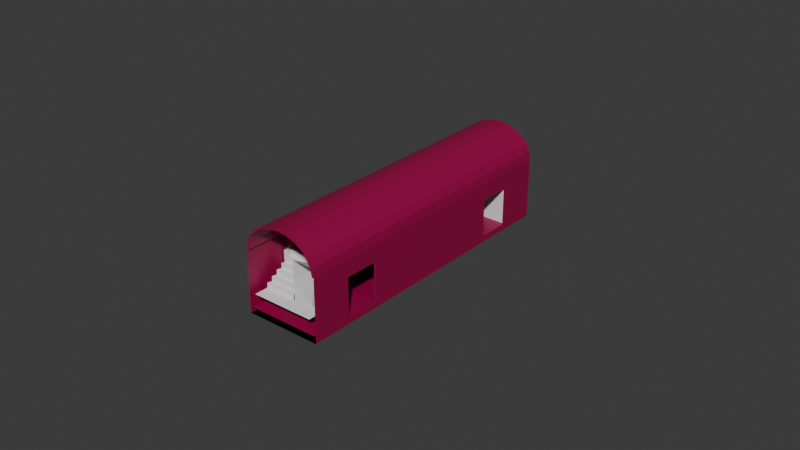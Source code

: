 # Source: ROSS_Front.blend  (saved by Blender 4.5.91; exported with 4.5.12 LTS)
import bpy
from mathutils import Matrix  # noqa: F401  (used for matrix-valued properties, if any)

bpy.ops.wm.read_factory_settings(use_empty=True)
scene = bpy.context.scene
scene.name = 'Scene'

# ---- collections
col_collection = bpy.data.collections.new('Collection'); scene.collection.children.link(col_collection)
col_collection_2 = bpy.data.collections.new('Collection 2'); scene.collection.children.link(col_collection_2)

# ---- materials (node trees are filled in below, after node groups)
mat_material = bpy.data.materials.new('Material')
mat_material.alpha_threshold = 0.0
mat_material.roughness = 0.5
mat_material.line_color = (0.0, 0.0, 0.0, 1.0)

# ---- material node trees
mat_material.use_nodes = True; mat_material.node_tree.nodes.clear()
_N = mat_material.node_tree.nodes; _L = mat_material.node_tree.links
n0 = _N.new('ShaderNodeOutputMaterial'); n0.name = 'Material Output'; n0.location = (200, 100)
n1 = _N.new('ShaderNodeBsdfPrincipled'); n1.name = 'Principled BSDF'; n1.location = (-200, 100)
n1.inputs[0].default_value = (0.314, 0.0, 0.06301, 1.0)
n1.inputs[3].default_value = 1.45
_L.new(n1.outputs[0], n0.inputs[0])
n0.is_active_output = True

# ---- world
world_world = bpy.data.worlds.new('World'); scene.world = world_world
world_world.use_nodes = True; world_world.node_tree.nodes.clear()
_N = world_world.node_tree.nodes; _L = world_world.node_tree.links
n0 = _N.new('ShaderNodeOutputWorld'); n0.name = 'World Output'; n0.location = (200, 100)
n1 = _N.new('ShaderNodeBackground'); n1.name = 'Background'; n1.location = (-200, 100)
n1.inputs[0].default_value = (0.05088, 0.05088, 0.05088, 1.0)
_L.new(n1.outputs[0], n0.inputs[0])
n0.is_active_output = True
world_world.color = (0.05088, 0.05088, 0.05088)
world_world.sun_shadow_jitter_overblur = 0.0

# ---- meshes
me_cube = bpy.data.meshes.new('Cube')
me_cube.from_pydata([(-2.0, 0.0, 0.0), (2.0, 0.0, 0.0), (-2.0, 8.0, 0.0), (2.0, 8.0, 0.0), (2.0, 0.0, 0.0), (2.0, 16.0, 0.0), (2.0, 0.0, 0.0), (2.0, 8.0, 0.0), (1.9, 0.0, 0.25), (1.9, 8.0, 0.35), (0.0, 0.0, 0.25), (2.235e-08, 8.0, 0.35), (1.9, 4.0, 0.35), (1.9, 4.089, 0.35), (0.0, 4.089, 0.35), (1.9, 3.0, 0.25), (0.0, 3.0, 0.25), (1.9, 5.889, 0.35), (2.0, 4.089, 0.35), (2.0, 5.889, 0.35), (2.0, 4.089, 2.35), (2.0, 5.889, 2.35), (2.0, 4.089, 0.0), (2.0, 5.889, 0.0), (0.0, 8.0, 4.85), (0.0, 0.0, 4.85), (0.5176, 8.0, 4.795), (0.5176, 0.0, 4.795), (1.0, 8.0, 4.636), (1.0, 0.0, 4.636), (1.414, 8.0, 4.381), (1.414, 0.0, 4.381), (1.732, 8.0, 4.05), (1.732, 0.0, 4.05), (1.932, 8.0, 3.664), (1.932, 0.0, 3.664), (2.0, 8.0, 3.25), (2.0, 0.0, 3.25), (0.5176, 8.0, 4.795), (0.0, 8.0, 4.85), (0.0, 0.0, 4.85), (0.5176, 0.0, 4.795), (1.0, 8.0, 4.636), (1.0, 0.0, 4.636), (1.414, 8.0, 4.381), (1.414, 0.0, 4.381), (1.732, 8.0, 4.05), (1.732, 0.0, 4.05), (1.932, 8.0, 3.664), (1.932, 0.0, 3.664), (2.0, 8.0, 3.25), (2.0, 0.0, 3.25), (0.4966, 8.0, 4.698), (0.0, 8.0, 4.751), (0.0, 2.975e-09, 4.751), (0.4966, 2.925e-09, 4.698), (0.9578, 8.0, 4.545), (0.9578, 2.732e-09, 4.545), (1.351, 8.0, 4.304), (1.351, 2.327e-09, 4.304), (1.651, 8.0, 3.992), (1.651, 1.349e-09, 3.992), (1.837, 8.0, 3.633), (1.837, 5.642e-10, 3.633), (1.901, 8.0, 3.234), (1.901, 4.716e-10, 3.234), (1.029e-08, 5.889, 0.35), (2.235e-08, 8.0, 0.35), (1.029e-08, 5.889, 0.35), (2.0, 5.889, 2.35), (1.9, 5.889, 2.35), (1.9, 4.089, 2.35), (1.9, 0.0, 2.35), (0.0, 0.0, 0.25), (0.0, 0.0, 2.35), (0.0, 4.089, 2.35), (1.901, 5.75, 2.57), (1.901, 0.0, 2.57), (0.0, 0.0, 2.57), (0.0, 5.75, 2.57), (1.351, 5.75, 4.304), (1.651, 5.75, 3.992), (1.837, 5.75, 3.633), (1.901, 5.75, 3.234), (1.4, 5.75, 2.57), (0.4966, 5.75, 4.698), (0.0, 5.75, 4.751), (0.9578, 5.75, 4.545), (0.0, 5.75, 4.304)], [(1, 4), (4, 6), (12, 13), (21, 69), (10, 73)], [(0, 1, 3, 2), (8, 15, 16, 10), (15, 13, 14, 16), (17, 9, 11, 66, 14, 13, 18, 19), (19, 18, 22, 23), (19, 23, 7, 36, 37, 6, 22, 18, 20, 21), (35, 37, 51, 49), (25, 27, 41, 40), (36, 34, 48, 50), (24, 25, 40, 39), (29, 31, 45, 43), (26, 24, 39, 38), (46, 44, 58, 60), (49, 51, 65, 63), (40, 41, 55, 54), (50, 48, 62, 64), (39, 40, 54, 53), (43, 45, 59, 57), (32, 30, 44, 46), (37, 36, 50, 51), (31, 33, 47, 45), (28, 26, 38, 42), (27, 29, 43, 41), (34, 32, 46, 48), (33, 35, 49, 47), (30, 28, 42, 44), (53, 52, 55, 54), (52, 56, 57, 55), (56, 58, 59, 57), (58, 60, 61, 59), (60, 62, 63, 61), (62, 64, 65, 63), (45, 47, 61, 59), (42, 38, 52, 56), (41, 43, 57, 55), (48, 46, 60, 62), (47, 49, 63, 61), (44, 42, 56, 58), (38, 39, 53, 52), (49, 51, 50, 48), (47, 49, 48, 46), (45, 47, 46, 44), (43, 45, 44, 42), (38, 41, 43, 42), (38, 39, 40, 41), (66, 11, 67, 68), (70, 17, 19, 69), (71, 20, 18, 13), (15, 8, 72, 71, 13), (71, 72, 74, 75), (77, 76, 79, 78), (81, 80, 84, 76, 83, 82), (85, 86, 88, 80, 87)])
_uv = me_cube.uv_layers.new(name='UVMap')
_uv.uv.foreach_set('vector', [0.0, 0.0, 1.0, 0.0, 1.0, 1.0, 0.0, 1.0, 0.0, 0.0, 0.0, 0.0, 0.0, 0.0, 0.0, 0.0, 0.0, 0.0, 0.0, 0.0, 0.0, 0.0, 0.0, 0.0, 0.0, 0.0, 0.0, 0.0, 0.0, 0.0, 0.0, 0.0, 0.0, 0.0, 0.0, 0.0, 0.0, 0.0, 0.0, 0.0, 0.0, 0.0, 0.0, 0.0, 0.0, 0.0, 0.0, 0.0, 0.0, 0.0, 0.0, 0.0, 0.0, 0.0, 0.0, 0.0, 0.0, 0.0, 0.0, 0.0, 0.0, 0.0, 0.0, 0.0, 0.0, 0.0, 0.0, 0.0, 0.0, 0.0, 0.0, 0.0, 0.0, 0.0, 0.0, 0.0, 0.0, 0.0, 0.0, 0.0, 0.0, 0.0, 0.0, 0.0, 0.0, 0.0, 0.0, 0.0, 0.0, 0.0, 0.0, 0.0, 0.0, 0.0, 0.0, 0.0, 0.0, 0.0, 0.0, 0.0, 0.0, 0.0, 0.0, 0.0, 0.0, 0.0, 0.0, 0.0, 0.0, 0.0, 0.0, 0.0, 0.0, 0.0, 0.0, 0.0, 0.0, 0.0, 0.0, 0.0, 0.0, 0.0, 0.0, 0.0, 0.0, 0.0, 0.0, 0.0, 0.0, 0.0, 0.0, 0.0, 0.0, 0.0, 0.0, 0.0, 0.0, 0.0, 0.0, 0.0, 0.0, 0.0, 0.0, 0.0, 0.0, 0.0, 0.0, 0.0, 0.0, 0.0, 0.0, 0.0, 0.0, 0.0, 0.0, 0.0, 0.0, 0.0, 0.0, 0.0, 0.0, 0.0, 0.0, 0.0, 0.0, 0.0, 0.0, 0.0, 0.0, 0.0, 0.0, 0.0, 0.0, 0.0, 0.0, 0.0, 0.0, 0.0, 0.0, 0.0, 0.0, 0.0, 0.0, 0.0, 0.0, 0.0, 0.0, 0.0, 0.0, 0.0, 0.0, 0.0, 0.0, 0.0, 0.0, 0.0, 0.0, 0.0, 0.0, 0.0, 0.0, 0.0, 0.0, 0.0, 0.0, 0.0, 0.0, 0.0, 0.0, 0.0, 0.0, 0.0, 0.0, 0.0, 0.0, 0.0, 0.0, 0.0, 0.0, 0.0, 0.0, 0.0, 0.0, 0.0, 0.0, 0.0, 0.0, 0.0, 1.0, 0.0, 0.9583, 0.0, 0.9583, 1.0, 1.0, 1.0, 0.9583, 0.0, 0.9167, 0.0, 0.9167, 1.0, 0.9583, 1.0, 0.9167, 0.0, 0.875, 0.0, 0.875, 1.0, 0.9167, 1.0, 0.875, 0.0, 0.8333, 0.0, 0.8333, 1.0, 0.875, 1.0, 0.8333, 0.0, 0.7917, 0.0, 0.7917, 1.0, 0.8333, 1.0, 0.7917, 0.0, 0.75, 0.0, 0.75, 1.0, 0.7917, 1.0, 0.0, 0.0, 0.0, 0.0, 0.0, 0.0, 0.0, 0.0, 0.0, 0.0, 0.0, 0.0, 0.0, 0.0, 0.0, 0.0, 0.0, 0.0, 0.0, 0.0, 0.0, 0.0, 0.0, 0.0, 0.0, 0.0, 0.0, 0.0, 0.0, 0.0, 0.0, 0.0, 0.0, 0.0, 0.0, 0.0, 0.0, 0.0, 0.0, 0.0, 0.0, 0.0, 0.0, 0.0, 0.0, 0.0, 0.0, 0.0, 0.0, 0.0, 0.0, 0.0, 0.0, 0.0, 0.0, 0.0, 0.0, 0.0, 0.0, 0.0, 0.0, 0.0, 0.0, 0.0, 0.0, 0.0, 0.0, 0.0, 0.0, 0.0, 0.0, 0.0, 0.0, 0.0, 0.0, 0.0, 0.0, 0.0, 0.0, 0.0, 0.0, 0.0, 0.0, 0.0, 0.0, 0.0, 0.0, 0.0, 0.0, 0.0, 0.0, 0.0, 0.0, 0.0, 0.0, 0.0, 0.0, 0.0, 0.0, 0.0, 0.0, 0.0, 0.0, 0.0, 0.0, 0.0, 0.0, 0.0, 0.0, 0.0, 0.0, 0.0, 0.0, 0.0, 0.0, 0.0, 0.0, 0.0, 0.0, 0.0, 0.0, 0.0, 0.0, 0.0, 0.0, 0.0, 0.0, 0.0, 0.0, 0.0, 0.0, 0.0, 0.0, 0.0, 0.0, 0.0, 0.0, 0.0, 0.0, 0.0, 0.0, 0.0, 0.0, 0.0, 0.0, 0.0, 0.0, 0.0, 0.0, 0.0, 0.0, 0.0, 0.0, 0.0, 0.0, 0.0, 0.0, 0.0, 0.0, 0.0, 0.0, 0.0, 0.0, 0.0, 0.0, 0.0, 0.0, 0.0, 0.0, 0.0, 0.0, 0.0, 0.0, 0.0, 0.0, 0.0])
me_cube.materials.append(mat_material)
me_cube.use_mirror_vertex_groups = False
me_cube.update()
me_cube_003 = bpy.data.meshes.new('Cube.003')
me_cube_003.from_pydata([(-1.65, 7.5, 1.1), (-1.9, 6.5, 0.35), (-1.712, 7.25, 1.1), (-1.712, 7.25, 0.9125), (-1.775, 7.0, 0.9125), (-1.775, 7.0, 0.725), (-1.837, 6.75, 0.725), (-1.837, 6.75, 0.5375), (-1.9, 6.5, 0.5375), (-0.25, 6.5, 0.35), (-0.25, 6.5, 0.5375), (-0.1875, 6.75, 0.5375), (-0.1875, 6.75, 0.725), (-0.125, 7.0, 0.725), (-0.125, 7.0, 0.9125), (-0.0625, 7.25, 0.9125), (-0.0625, 7.25, 1.1), (1.65, 7.25, 1.1), (-1.65, 8.0, 1.1), (1.65, 8.0, 1.1), (0.0, 6.25, 2.1), (1.4, 6.25, 2.1), (0.0, 6.25, 2.1), (0.0, 7.25, 1.1), (0.0, 6.5, 2.1), (0.0, 6.5, 1.85), (0.0, 6.75, 1.85), (0.0, 6.75, 1.6), (0.0, 7.0, 1.6), (0.0, 7.0, 1.35), (0.0, 7.25, 1.35), (1.65, 7.25, 1.1), (1.4, 6.25, 2.1), (1.65, 7.25, 1.35), (1.587, 7.0, 1.35), (1.587, 7.0, 1.6), (1.525, 6.75, 1.6), (1.525, 6.75, 1.85), (1.462, 6.5, 1.85), (1.462, 6.5, 2.1), (0.0, 6.25, 2.32), (1.4, 6.25, 2.32), (0.0, 6.0, 2.32), (1.4, 6.0, 2.32), (0.0, 6.0, 2.57), (1.4, 6.0, 2.57), (0.0, 5.75, 2.57), (1.4, 5.75, 2.57), (1.9, 5.889, 0.35), (1.9, 5.889, 2.35), (-0.25, 5.889, 2.35), (-0.25, 5.889, 0.35), (-1.4, 5.75, 2.57), (-0.05, 7.25, 2.1), (1.9, 4.089, 2.35), (-1.9, 5.889, 2.35), (-1.9, 4.089, 2.35), (-1.712, 7.25, 3.1), (-0.0625, 7.25, 3.1), (-1.4, 5.75, 4.304), (0.0, 5.75, 4.304), (-1.351, 5.75, 4.304), (-0.0625, 7.25, 4.304)], [], [(2, 3, 15, 16), (3, 4, 14, 15), (4, 5, 13, 14), (5, 6, 12, 13), (6, 7, 11, 12), (7, 8, 10, 11), (8, 1, 9, 10), (31, 23, 30, 33), (33, 30, 29, 34), (34, 29, 28, 35), (35, 28, 27, 36), (36, 27, 26, 37), (37, 26, 25, 38), (38, 25, 24, 39), (39, 24, 22, 32), (22, 20, 21, 32), (32, 22, 40, 41), (41, 40, 42, 43), (43, 42, 44, 45), (45, 44, 46, 47), (50, 51, 48, 49), (54, 56, 55, 50, 49), (0, 2, 16, 23, 31, 17, 19, 18), (55, 57, 58, 50), (16, 15, 9, 51, 50, 58, 53), (46, 60, 61, 52)])
_uv = me_cube_003.uv_layers.new(name='UVMap')
_uv.uv.foreach_set('vector', [0.0, 0.0, 0.0, 0.0, 0.0, 0.0, 0.0, 0.0, 0.0, 0.0, 0.0, 0.0, 0.0, 0.0, 0.0, 0.0, 0.0, 0.0, 0.0, 0.0, 0.0, 0.0, 0.0, 0.0, 0.0, 0.0, 0.0, 0.0, 0.0, 0.0, 0.0, 0.0, 0.0, 0.0, 0.0, 0.0, 0.0, 0.0, 0.0, 0.0, 0.0, 0.0, 0.0, 0.0, 0.0, 0.0, 0.0, 0.0, 0.0, 0.0, 0.0, 0.0, 0.0, 0.0, 0.0, 0.0, 0.0, 0.0, 0.0, 0.0, 0.0, 0.0, 0.0, 0.0, 0.0, 0.0, 0.0, 0.0, 0.0, 0.0, 0.0, 0.0, 0.0, 0.0, 0.0, 0.0, 0.0, 0.0, 0.0, 0.0, 0.0, 0.0, 0.0, 0.0, 0.0, 0.0, 0.0, 0.0, 0.0, 0.0, 0.0, 0.0, 0.0, 0.0, 0.0, 0.0, 0.0, 0.0, 0.0, 0.0, 0.0, 0.0, 0.0, 0.0, 0.0, 0.0, 0.0, 0.0, 0.0, 0.0, 0.0, 0.0, 0.0, 0.0, 0.0, 0.0, 0.0, 0.0, 0.0, 0.0, 0.0, 0.0, 0.0, 0.0, 0.0, 0.0, 0.0, 0.0, 0.0, 0.0, 0.0, 0.0, 0.0, 0.0, 0.0, 0.0, 0.0, 0.0, 0.0, 0.0, 0.0, 0.0, 0.0, 0.0, 0.0, 0.0, 0.0, 0.0, 0.0, 0.0, 0.0, 0.0, 0.0, 0.0, 0.0, 0.0, 0.0, 0.0, 0.0, 0.0, 0.0, 0.0, 0.0, 0.0, 0.0, 0.0, 0.0, 0.0, 0.0, 0.0, 0.0, 0.0, 0.0, 0.0, 0.0, 0.0, 0.0, 0.0, 0.0, 0.0, 0.0, 0.0, 0.0, 0.0, 0.0, 0.0, 0.0, 0.0, 0.0, 0.0, 0.0, 0.0, 0.0, 0.0, 0.0, 0.0, 0.0, 0.0, 0.0, 0.0, 0.0, 0.0, 0.0, 0.0, 0.0, 0.0, 0.0, 0.0, 0.0, 0.0, 0.0, 0.0, 0.0, 0.0, 0.0, 0.0, 0.0, 0.0, 0.0, 0.0, 0.0, 0.0, 0.0, 0.0])
me_cube_003.update()
me_cube_001 = bpy.data.meshes.new('Cube.001')
me_cube_001.from_pydata([(-1.0, -1.0, -1.0), (-1.0, -1.0, 1.0), (-1.0, 1.0, -1.0), (-1.0, 1.0, 1.0), (1.0, -1.0, -1.0), (1.0, -1.0, 1.0), (1.0, 1.0, -1.0), (1.0, 1.0, 1.0)], [], [(0, 1, 3, 2), (2, 3, 7, 6), (6, 7, 5, 4), (4, 5, 1, 0), (2, 6, 4, 0), (7, 3, 1, 5)])
_uv = me_cube_001.uv_layers.new(name='UVMap')
_uv.uv.foreach_set('vector', [0.375, 0.0, 0.625, 0.0, 0.625, 0.25, 0.375, 0.25, 0.375, 0.25, 0.625, 0.25, 0.625, 0.5, 0.375, 0.5, 0.375, 0.5, 0.625, 0.5, 0.625, 0.75, 0.375, 0.75, 0.375, 0.75, 0.625, 0.75, 0.625, 1.0, 0.375, 1.0, 0.125, 0.5, 0.375, 0.5, 0.375, 0.75, 0.125, 0.75, 0.625, 0.5, 0.875, 0.5, 0.875, 0.75, 0.625, 0.75])
me_cube_001.update()
me_cube_002 = bpy.data.meshes.new('Cube.002')
me_cube_002.from_pydata([(-1.0, -1.0, -1.0), (-1.0, -1.0, 1.0), (-1.0, 1.0, -1.0), (-1.0, 1.0, 1.0), (1.0, -1.0, -1.0), (1.0, -1.0, 1.0), (1.0, 1.0, -1.0), (1.0, 1.0, 1.0)], [], [(0, 1, 3, 2), (2, 3, 7, 6), (6, 7, 5, 4), (4, 5, 1, 0), (2, 6, 4, 0), (7, 3, 1, 5)])
_uv = me_cube_002.uv_layers.new(name='UVMap')
_uv.uv.foreach_set('vector', [0.375, 0.0, 0.625, 0.0, 0.625, 0.25, 0.375, 0.25, 0.375, 0.25, 0.625, 0.25, 0.625, 0.5, 0.375, 0.5, 0.375, 0.5, 0.625, 0.5, 0.625, 0.75, 0.375, 0.75, 0.375, 0.75, 0.625, 0.75, 0.625, 1.0, 0.375, 1.0, 0.125, 0.5, 0.375, 0.5, 0.375, 0.75, 0.125, 0.75, 0.625, 0.5, 0.875, 0.5, 0.875, 0.75, 0.625, 0.75])
me_cube_002.update()

# ---- objects
ob_body = bpy.data.objects.new('Body', me_cube)
ob_steps = bpy.data.objects.new('Steps', me_cube_003)
ob_door_1 = bpy.data.objects.new('Door 1', me_cube_001)
ob_door_1_001 = bpy.data.objects.new('Door 1.001', me_cube_002)
ob_mirror_anchor = bpy.data.objects.new('Mirror Anchor', None)

# ---- transforms, parenting, visibility, modifiers, constraints
ob_body.location = (0.0, 0.0, 0.0)
ob_body.lock_rotations_4d = False
ob_body.empty_display_type = 'ARROWS'
ob_body.lineart.crease_threshold = 0.0
_m = ob_body.modifiers.new('Mirror', 'MIRROR')
_m.use_axis = (True, True, False)
ob_steps.location = (0.0, 0.0, 0.0)
_m = ob_steps.modifiers.new('Array', 'ARRAY')
_m.use_relative_offset = False
_m.relative_offset_displace = (0.0, 0.0, 0.0)
_m.use_object_offset = True
_m.offset_object = ob_mirror_anchor
ob_door_1.location = (1.0, 5.0, 0.0)
ob_door_1.scale = (0.5, 1.0, 1.0)
ob_door_1_001.location = (1.0, -5.0, 0.0)
ob_door_1_001.scale = (0.5, 1.0, 1.0)
ob_mirror_anchor.location = (0.0, 0.0, 0.0)
ob_mirror_anchor.rotation_euler = (0.0, -0.0, -3.142)

# ---- collection membership
col_collection.objects.link(ob_body)
col_collection.objects.link(ob_steps)
col_collection_2.objects.link(ob_door_1)
col_collection_2.objects.link(ob_door_1_001)
col_collection_2.objects.link(ob_mirror_anchor)
def _layer_coll(name, lc=None):
    lc = lc or bpy.context.view_layer.layer_collection
    for c in lc.children:
        if c.name == name: return c
        r = _layer_coll(name, c)
        if r: return r
_layer_coll('Collection 2').exclude = True

# ---- scene / render settings (as saved in the file)
scene.frame_start = 1; scene.frame_end = 250; scene.frame_set(1)
scene.render.engine = 'BLENDER_EEVEE_NEXT'
bpy.context.view_layer.update()

# ---- added for rendering (the .blend has no active camera and no usable light): camera, sun
cam_auto = bpy.data.cameras.new('AutoCamera')
cam_auto.lens = 50.0
cam_auto.sensor_width = 36.0
cam_auto.clip_end = 1000.0
ob_auto_camera = bpy.data.objects.new('AutoCamera', cam_auto)
scene.collection.objects.link(ob_auto_camera)
ob_auto_camera.location = (30.3245, -36.3895, 26.1846)
ob_auto_camera.rotation_euler = (1.09748, -7.21219e-08, 0.694738)
scene.camera = ob_auto_camera
light_auto_sun = bpy.data.lights.new('AutoSun', 'SUN')
light_auto_sun.energy = 3.0
light_auto_sun.angle = 0.0523599
ob_auto_sun = bpy.data.objects.new('AutoSun', light_auto_sun)
scene.collection.objects.link(ob_auto_sun)
ob_auto_sun.rotation_euler = (0.872665, 0.174533, 0.523599)
bpy.context.view_layer.update()
